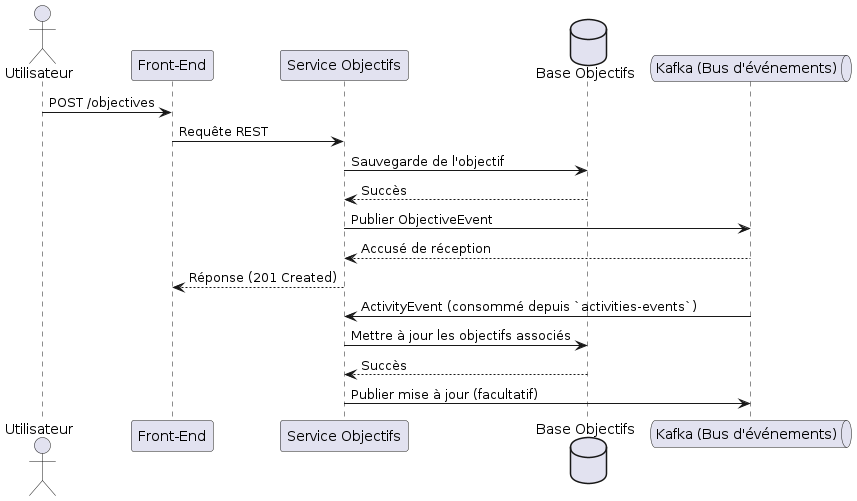

The diagram above was rendered by PlantUML. Its source (embedded in the PNG):
@startuml SequenceServiceObjectifs

actor "Utilisateur" as User
participant "Front-End" as FE
participant "Service Objectifs" as SObj
database "Base Objectifs" as DBObj
queue "Kafka (Bus d'événements)" as Kafka

User -> FE : POST /objectives
FE -> SObj : Requête REST
SObj -> DBObj : Sauvegarde de l'objectif
DBObj --> SObj : Succès
SObj -> Kafka : Publier ObjectiveEvent
Kafka --> SObj : Accusé de réception
SObj --> FE : Réponse (201 Created)

Kafka -> SObj : ActivityEvent (consommé depuis `activities-events`)
SObj -> DBObj : Mettre à jour les objectifs associés
DBObj --> SObj : Succès
SObj -> Kafka : Publier mise à jour (facultatif)

@enduml